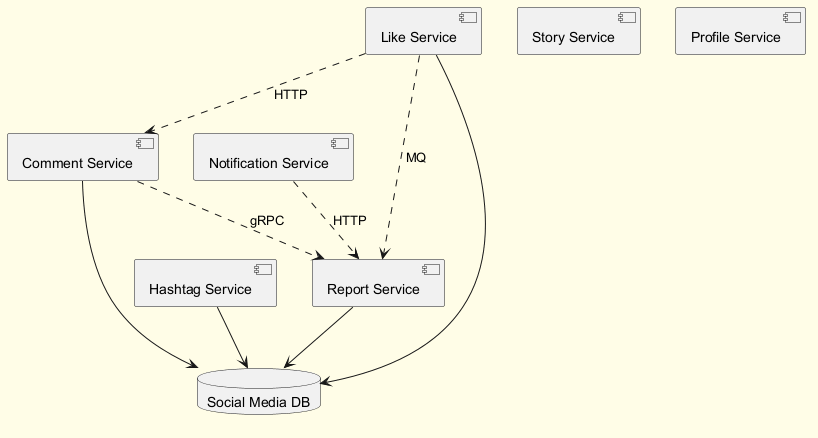

The diagram above was rendered by PlantUML. Its source (embedded in the PNG):
@startuml
skinparam backgroundColor #FFFDE7
skinparam classBackgroundColor #FFF9C4
skinparam classBorderColor #F57F17
component "Report Service" as C_ReportService
component "Story Service" as C_StoryService
component "Hashtag Service" as C_HashtagService
component "Like Service" as C_LikeService
component "Profile Service" as C_ProfileService
component "Comment Service" as C_CommentService
component "Notification Service" as C_NotificationService
database "Social Media DB" as DB_social_media
C_ReportService --> DB_social_media
C_HashtagService --> DB_social_media
C_LikeService --> DB_social_media
C_CommentService --> DB_social_media
C_LikeService ..> C_ReportService : MQ
C_CommentService ..> C_ReportService : gRPC
C_LikeService ..> C_CommentService : HTTP
C_NotificationService ..> C_ReportService : HTTP
@enduml